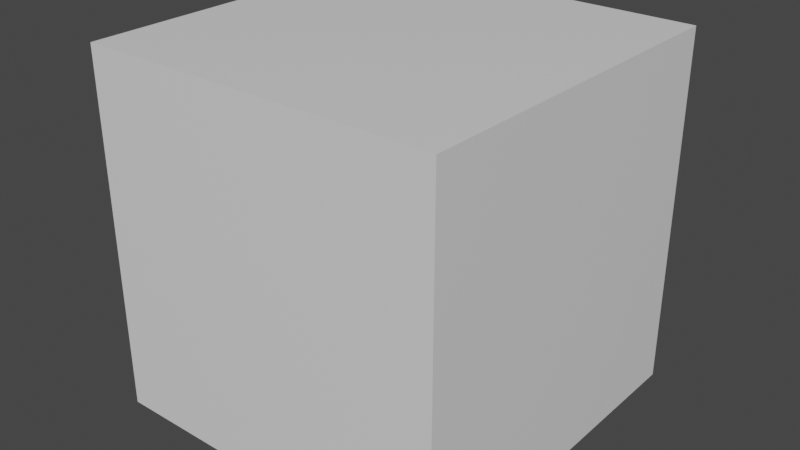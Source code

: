# Source: ldjam_challenge_v2.blend  (saved by Blender 3.0.42; exported with 4.5.12 LTS)
import bpy
from mathutils import Matrix  # noqa: F401  (used for matrix-valued properties, if any)

bpy.ops.wm.read_factory_settings(use_empty=True)
scene = bpy.context.scene
scene.name = 'Scene'

# ---- collections
col_collection = bpy.data.collections.new('Collection'); scene.collection.children.link(col_collection)

# ---- materials (node trees are filled in below, after node groups)
mat_material = bpy.data.materials.new('Material')
mat_material.alpha_threshold = 0.0
mat_material.use_transparent_shadow = False
mat_material.line_color = (0.0, 0.0, 0.0, 1.0)

# ---- material node trees
mat_material.use_nodes = True; mat_material.node_tree.nodes.clear()
_N = mat_material.node_tree.nodes; _L = mat_material.node_tree.links
n0 = _N.new('ShaderNodeOutputMaterial'); n0.name = 'Material Output'; n0.location = (300, 300)
n1 = _N.new('ShaderNodeBsdfPrincipled'); n1.name = 'Principled BSDF'; n1.location = (10, 300)
n1.distribution = 'GGX'
n1.subsurface_method = 'RANDOM_WALK_SKIN'
n1.inputs[2].default_value = 0.4
n1.inputs[3].default_value = 1.45
n1.inputs[27].default_value = (0.0, 0.0, 0.0, 1.0)
n1.inputs[28].default_value = 1.0
_L.new(n1.outputs[0], n0.inputs[0])
n0.is_active_output = True

# ---- world
world_world = bpy.data.worlds.new('World'); scene.world = world_world
world_world.use_nodes = True; world_world.node_tree.nodes.clear()
_N = world_world.node_tree.nodes; _L = world_world.node_tree.links
n0 = _N.new('ShaderNodeOutputWorld'); n0.name = 'World Output'; n0.location = (300, 300)
n1 = _N.new('ShaderNodeBackground'); n1.name = 'Background'; n1.location = (10, 300)
n1.inputs[0].default_value = (0.05088, 0.05088, 0.05088, 1.0)
_L.new(n1.outputs[0], n0.inputs[0])
n0.is_active_output = True
world_world.color = (0.05088, 0.05088, 0.05088)
world_world.use_sun_shadow = False
world_world.sun_shadow_jitter_overblur = 0.0

# ---- meshes
me_cube = bpy.data.meshes.new('Cube')
me_cube.from_pydata([(1.0, 1.0, 1.0), (1.0, 1.0, -1.0), (1.0, -1.0, 1.0), (1.0, -1.0, -1.0), (-1.0, 1.0, 1.0), (-1.0, 1.0, -1.0), (-1.0, -1.0, 1.0), (-1.0, -1.0, -1.0)], [], [(0, 4, 6, 2), (3, 2, 6, 7), (7, 6, 4, 5), (5, 1, 3, 7), (1, 0, 2, 3), (5, 4, 0, 1)])
_uv = me_cube.uv_layers.new(name='UVMap')
_uv.uv.foreach_set('vector', [0.625, 0.5, 0.875, 0.5, 0.875, 0.75, 0.625, 0.75, 0.375, 0.75, 0.625, 0.75, 0.625, 1.0, 0.375, 1.0, 0.375, 0.0, 0.625, 0.0, 0.625, 0.25, 0.375, 0.25, 0.125, 0.5, 0.375, 0.5, 0.375, 0.75, 0.125, 0.75, 0.375, 0.5, 0.625, 0.5, 0.625, 0.75, 0.375, 0.75, 0.375, 0.25, 0.625, 0.25, 0.625, 0.5, 0.375, 0.5])
me_cube.materials.append(mat_material)
me_cube.use_remesh_preserve_volume = False
me_cube.use_remesh_preserve_attributes = False
me_cube.use_mirror_vertex_groups = False
me_cube.update()

# ---- objects
ob_cube = bpy.data.objects.new('Cube', me_cube)

# ---- transforms, parenting, visibility, modifiers, constraints
ob_cube.location = (0.0, 0.0, 0.0)
ob_cube.lock_rotations_4d = False
ob_cube.empty_display_type = 'ARROWS'
ob_cube.lineart.crease_threshold = 0.0

# ---- collection membership
col_collection.objects.link(ob_cube)

# ---- scene / render settings (as saved in the file)
scene.frame_start = 1; scene.frame_end = 250; scene.frame_set(1)
scene.render.engine = 'BLENDER_EEVEE_NEXT'
scene.cycles.sampling_pattern = 'TABULATED_SOBOL'
scene.cycles.use_light_tree = False
scene.view_settings.view_transform = 'Filmic'
bpy.context.view_layer.update()

# ---- added for rendering (the .blend has no active camera and no usable light): camera, sun
cam_auto = bpy.data.cameras.new('AutoCamera')
cam_auto.lens = 50.0
cam_auto.sensor_width = 36.0
cam_auto.clip_end = 1000.0
ob_auto_camera = bpy.data.objects.new('AutoCamera', cam_auto)
scene.collection.objects.link(ob_auto_camera)
ob_auto_camera.location = (3.20507, -3.84609, 2.56406)
ob_auto_camera.rotation_euler = (1.09748, -7.21219e-08, 0.694738)
scene.camera = ob_auto_camera
light_auto_sun = bpy.data.lights.new('AutoSun', 'SUN')
light_auto_sun.energy = 3.0
light_auto_sun.angle = 0.0523599
ob_auto_sun = bpy.data.objects.new('AutoSun', light_auto_sun)
scene.collection.objects.link(ob_auto_sun)
ob_auto_sun.rotation_euler = (0.872665, 0.174533, 0.523599)
bpy.context.view_layer.update()
